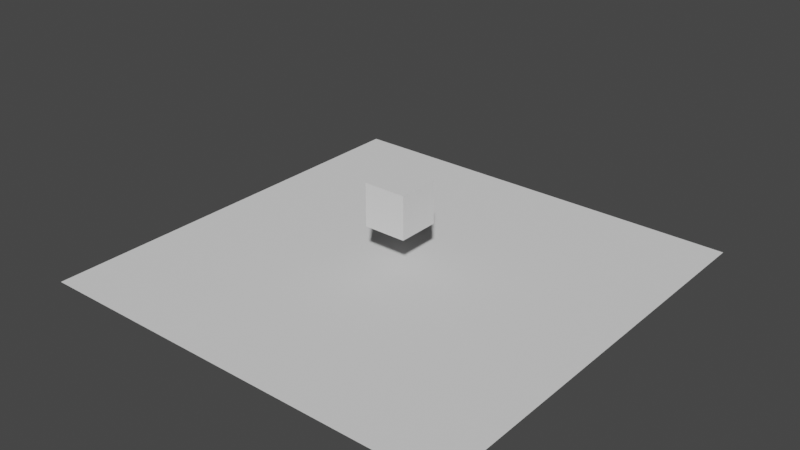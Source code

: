 # Source: PlayerMovement.blend  (saved by Blender 3.0.42; exported with 4.5.12 LTS)
import bpy
from mathutils import Matrix  # noqa: F401  (used for matrix-valued properties, if any)

bpy.ops.wm.read_factory_settings(use_empty=True)
scene = bpy.context.scene
scene.name = 'Scene'

# ---- collections
col_collection = bpy.data.collections.new('Collection'); scene.collection.children.link(col_collection)

# ---- world
world_world = bpy.data.worlds.new('World'); scene.world = world_world
world_world.use_nodes = True; world_world.node_tree.nodes.clear()
_N = world_world.node_tree.nodes; _L = world_world.node_tree.links
n0 = _N.new('ShaderNodeOutputWorld'); n0.name = 'World Output'; n0.location = (300, 300)
n1 = _N.new('ShaderNodeBackground'); n1.name = 'Background'; n1.location = (10, 300)
n1.inputs[0].default_value = (0.05088, 0.05088, 0.05088, 1.0)
_L.new(n1.outputs[0], n0.inputs[0])
n0.is_active_output = True
world_world.color = (0.05088, 0.05088, 0.05088)
world_world.use_sun_shadow = False
world_world.sun_shadow_jitter_overblur = 0.0

# ---- meshes
me_plane = bpy.data.meshes.new('Plane')
me_plane.from_pydata([(-1.0, -1.0, 0.0), (1.0, -1.0, 0.0), (-1.0, 1.0, 0.0), (1.0, 1.0, 0.0)], [], [(0, 1, 3, 2)])
_uv = me_plane.uv_layers.new(name='UVMap')
_uv.uv.foreach_set('vector', [0.0, 0.0, 1.0, 0.0, 1.0, 1.0, 0.0, 1.0])
me_plane.use_remesh_fix_poles = True
me_plane.use_remesh_preserve_attributes = False
me_plane.update()
me_cube_001 = bpy.data.meshes.new('Cube.001')
me_cube_001.from_pydata([(-1.0, -1.0, -1.0), (-1.0, -1.0, 1.0), (-1.0, 1.0, -1.0), (-1.0, 1.0, 1.0), (1.0, -1.0, -1.0), (1.0, -1.0, 1.0), (1.0, 1.0, -1.0), (1.0, 1.0, 1.0)], [], [(0, 1, 3, 2), (2, 3, 7, 6), (6, 7, 5, 4), (4, 5, 1, 0), (2, 6, 4, 0), (7, 3, 1, 5)])
_uv = me_cube_001.uv_layers.new(name='UVMap')
_uv.uv.foreach_set('vector', [0.375, 0.0, 0.625, 0.0, 0.625, 0.25, 0.375, 0.25, 0.375, 0.25, 0.625, 0.25, 0.625, 0.5, 0.375, 0.5, 0.375, 0.5, 0.625, 0.5, 0.625, 0.75, 0.375, 0.75, 0.375, 0.75, 0.625, 0.75, 0.625, 1.0, 0.375, 1.0, 0.125, 0.5, 0.375, 0.5, 0.375, 0.75, 0.125, 0.75, 0.625, 0.5, 0.875, 0.5, 0.875, 0.75, 0.625, 0.75])
me_cube_001.use_remesh_fix_poles = True
me_cube_001.use_remesh_preserve_attributes = False
me_cube_001.update()

# ---- objects
ob_plane = bpy.data.objects.new('Plane', me_plane)
ob_cube = bpy.data.objects.new('Cube', me_cube_001)

# ---- transforms, parenting, visibility, modifiers, constraints
ob_plane.location = (0.0, 0.0, 0.0)
ob_plane.scale = (10.0, 10.0, 10.0)
ob_cube.location = (0.0, 0.0, 3.001)

# ---- collection membership
col_collection.objects.link(ob_plane)
col_collection.objects.link(ob_cube)

# ---- scene / render settings (as saved in the file)
scene.frame_start = 1; scene.frame_end = 250; scene.frame_set(1)
scene.render.engine = 'BLENDER_EEVEE_NEXT'
scene.cycles.sampling_pattern = 'TABULATED_SOBOL'
scene.cycles.use_light_tree = False
scene.view_settings.view_transform = 'Filmic'
bpy.context.view_layer.update()

# ---- added for rendering (the .blend has no active camera and no usable light): camera, sun
cam_auto = bpy.data.cameras.new('AutoCamera')
cam_auto.lens = 50.0
cam_auto.sensor_width = 36.0
cam_auto.clip_end = 1000.0
ob_auto_camera = bpy.data.objects.new('AutoCamera', cam_auto)
scene.collection.objects.link(ob_auto_camera)
ob_auto_camera.location = (26.4298, -31.7158, 23.1442)
ob_auto_camera.rotation_euler = (1.09748, -7.21219e-08, 0.694738)
scene.camera = ob_auto_camera
light_auto_sun = bpy.data.lights.new('AutoSun', 'SUN')
light_auto_sun.energy = 3.0
light_auto_sun.angle = 0.0523599
ob_auto_sun = bpy.data.objects.new('AutoSun', light_auto_sun)
scene.collection.objects.link(ob_auto_sun)
ob_auto_sun.rotation_euler = (0.872665, 0.174533, 0.523599)
bpy.context.view_layer.update()
